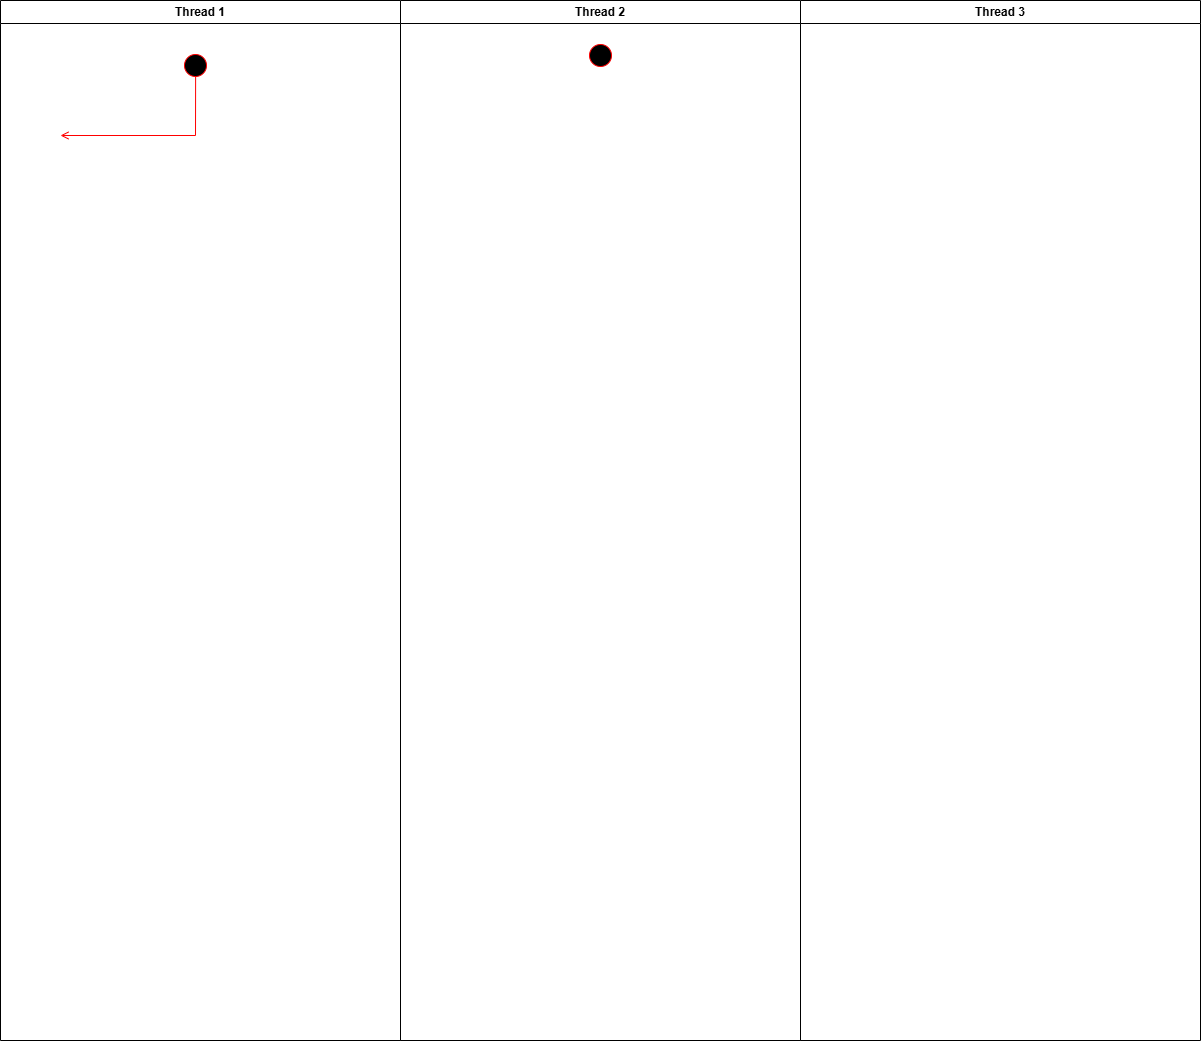

The diagram above was exported from draw.io. Its source (the exported page's mxGraphModel, read from the mxfile embedded in the PNG):
<mxGraphModel dx="161" dy="105" grid="1" gridSize="10" guides="1" tooltips="1" connect="1" arrows="1" fold="1" page="1" pageScale="1" pageWidth="850" pageHeight="1100" math="0" shadow="0">
  <root>
    <mxCell id="0" />
    <mxCell id="1" parent="0" />
    <mxCell id="65" value="Thread 1" style="swimlane;whiteSpace=wrap" parent="1" vertex="1">
      <mxGeometry x="240" y="20" width="400" height="1040" as="geometry" />
    </mxCell>
    <mxCell id="66" value="" style="ellipse;shape=startState;fillColor=#000000;strokeColor=#ff0000;" parent="65" vertex="1">
      <mxGeometry x="180" y="50" width="30" height="30" as="geometry" />
    </mxCell>
    <mxCell id="73" value="" style="edgeStyle=elbowEdgeStyle;elbow=horizontal;strokeColor=#FF0000;endArrow=open;endFill=1;rounded=0;exitX=0.504;exitY=0.869;exitDx=0;exitDy=0;exitPerimeter=0;" parent="65" source="66" edge="1">
      <mxGeometry width="100" height="100" relative="1" as="geometry">
        <mxPoint x="160" y="290" as="sourcePoint" />
        <mxPoint x="60" y="135" as="targetPoint" />
        <Array as="points">
          <mxPoint x="195" y="110" />
        </Array>
      </mxGeometry>
    </mxCell>
    <mxCell id="74" value="Thread 2" style="swimlane;whiteSpace=wrap" parent="1" vertex="1">
      <mxGeometry x="640" y="20" width="400" height="1040" as="geometry" />
    </mxCell>
    <mxCell id="75" value="" style="ellipse;shape=startState;fillColor=#000000;strokeColor=#ff0000;" parent="74" vertex="1">
      <mxGeometry x="185" y="40" width="30" height="30" as="geometry" />
    </mxCell>
    <mxCell id="93" value="Thread 3" style="swimlane;whiteSpace=wrap" parent="1" vertex="1">
      <mxGeometry x="1040" y="20" width="400" height="1040" as="geometry" />
    </mxCell>
  </root>
</mxGraphModel>